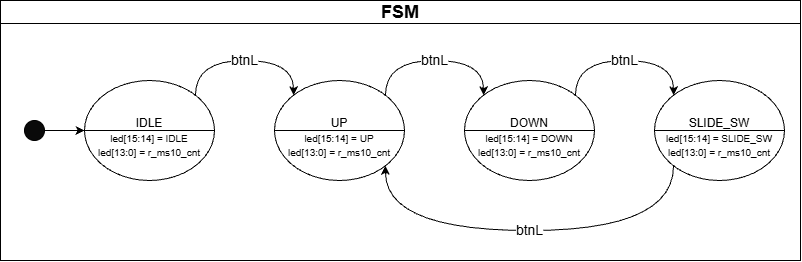

The diagram above was exported from draw.io. Its source (the exported page's mxGraphModel, read from the mxfile embedded in the PNG):
<mxGraphModel dx="722" dy="948" grid="1" gridSize="10" guides="1" tooltips="1" connect="1" arrows="1" fold="1" page="1" pageScale="1" pageWidth="827" pageHeight="1169" math="0" shadow="0">
  <root>
    <mxCell id="0" />
    <mxCell id="1" parent="0" />
    <mxCell id="y57rC61s_5A8WWTtdI9b-31" connectable="0" parent="1" style="group" value="" vertex="1">
      <mxGeometry height="260" width="800" x="10" y="130" as="geometry" />
    </mxCell>
    <mxCell id="y57rC61s_5A8WWTtdI9b-26" edge="1" parent="y57rC61s_5A8WWTtdI9b-31" source="y57rC61s_5A8WWTtdI9b-7" style="edgeStyle=orthogonalEdgeStyle;rounded=0;orthogonalLoop=1;jettySize=auto;html=1;exitX=1;exitY=0;exitDx=0;exitDy=0;entryX=0;entryY=0;entryDx=0;entryDy=0;defaultLabelBackgroundColor=gap;curved=1;curveGeometry=1;" target="y57rC61s_5A8WWTtdI9b-22" value="&lt;font style=&quot;font-size: 14px;&quot;&gt;btnL&lt;/font&gt;">
      <mxGeometry relative="1" as="geometry">
        <Array as="points">
          <mxPoint x="195" y="60" />
          <mxPoint x="293" y="60" />
        </Array>
      </mxGeometry>
    </mxCell>
    <mxCell id="y57rC61s_5A8WWTtdI9b-7" parent="y57rC61s_5A8WWTtdI9b-31" style="shape=lineEllipse;perimeter=ellipsePerimeter;whiteSpace=wrap;html=1;backgroundOutline=1;" value="&lt;div&gt;&lt;br&gt;&lt;/div&gt;IDLE&lt;div&gt;&lt;font style=&quot;font-size: 10px;&quot;&gt;led[15:14] = IDLE&lt;/font&gt;&lt;/div&gt;&lt;div&gt;&lt;font style=&quot;font-size: 10px;&quot;&gt;led[13:0] = r_ms10_cnt&lt;/font&gt;&lt;/div&gt;" vertex="1">
      <mxGeometry height="100" width="130" x="84" y="80" as="geometry" />
    </mxCell>
    <mxCell id="y57rC61s_5A8WWTtdI9b-16" edge="1" parent="y57rC61s_5A8WWTtdI9b-31" source="y57rC61s_5A8WWTtdI9b-17" style="endArrow=classic;html=1;rounded=0;defaultLabelBackgroundColor=gap;entryX=0;entryY=0.5;entryDx=0;entryDy=0;" target="y57rC61s_5A8WWTtdI9b-7" value="">
      <mxGeometry height="50" relative="1" width="50" as="geometry">
        <mxPoint x="29" y="130" as="sourcePoint" />
        <mxPoint x="394" y="240" as="targetPoint" />
      </mxGeometry>
    </mxCell>
    <mxCell id="y57rC61s_5A8WWTtdI9b-21" edge="1" parent="y57rC61s_5A8WWTtdI9b-31" source="y57rC61s_5A8WWTtdI9b-17" style="edgeStyle=orthogonalEdgeStyle;rounded=0;orthogonalLoop=1;jettySize=auto;html=1;defaultLabelBackgroundColor=gap;exitX=1;exitY=0.5;exitDx=0;exitDy=0;" target="y57rC61s_5A8WWTtdI9b-7" value="">
      <mxGeometry relative="1" as="geometry" />
    </mxCell>
    <mxCell id="y57rC61s_5A8WWTtdI9b-27" edge="1" parent="y57rC61s_5A8WWTtdI9b-31" source="y57rC61s_5A8WWTtdI9b-22" style="edgeStyle=orthogonalEdgeStyle;rounded=0;orthogonalLoop=1;jettySize=auto;html=1;exitX=1;exitY=0;exitDx=0;exitDy=0;entryX=0;entryY=0;entryDx=0;entryDy=0;defaultLabelBackgroundColor=gap;curved=1;curveGeometry=1;" target="y57rC61s_5A8WWTtdI9b-23" value="&lt;font style=&quot;font-size: 14px;&quot;&gt;btnL&lt;/font&gt;">
      <mxGeometry relative="1" as="geometry">
        <Array as="points">
          <mxPoint x="385" y="60" />
          <mxPoint x="483" y="60" />
        </Array>
      </mxGeometry>
    </mxCell>
    <mxCell id="y57rC61s_5A8WWTtdI9b-22" parent="y57rC61s_5A8WWTtdI9b-31" style="shape=lineEllipse;perimeter=ellipsePerimeter;whiteSpace=wrap;html=1;backgroundOutline=1;" value="&lt;div&gt;&lt;br&gt;&lt;/div&gt;&lt;div&gt;&lt;font style=&quot;&quot;&gt;UP&lt;/font&gt;&lt;/div&gt;&lt;div&gt;&lt;font style=&quot;font-size: 10px;&quot;&gt;led[15:14] = UP&lt;/font&gt;&lt;/div&gt;&lt;div&gt;&lt;font style=&quot;font-size: 10px;&quot;&gt;led[13:0] = r_ms10_cnt&lt;/font&gt;&lt;/div&gt;" vertex="1">
      <mxGeometry height="100" width="130" x="274" y="80" as="geometry" />
    </mxCell>
    <mxCell id="y57rC61s_5A8WWTtdI9b-28" edge="1" parent="y57rC61s_5A8WWTtdI9b-31" source="y57rC61s_5A8WWTtdI9b-23" style="edgeStyle=orthogonalEdgeStyle;rounded=0;orthogonalLoop=1;jettySize=auto;html=1;exitX=1;exitY=0;exitDx=0;exitDy=0;entryX=0;entryY=0;entryDx=0;entryDy=0;defaultLabelBackgroundColor=gap;curved=1;curveGeometry=1;" target="y57rC61s_5A8WWTtdI9b-24" value="&lt;font style=&quot;font-size: 14px;&quot;&gt;btnL&lt;/font&gt;">
      <mxGeometry relative="1" as="geometry">
        <Array as="points">
          <mxPoint x="575" y="60" />
          <mxPoint x="673" y="60" />
        </Array>
      </mxGeometry>
    </mxCell>
    <mxCell id="y57rC61s_5A8WWTtdI9b-23" parent="y57rC61s_5A8WWTtdI9b-31" style="shape=lineEllipse;perimeter=ellipsePerimeter;whiteSpace=wrap;html=1;backgroundOutline=1;" value="&lt;div&gt;&lt;br&gt;&lt;/div&gt;DOWN&lt;div&gt;&lt;font style=&quot;font-size: 10px;&quot;&gt;led[15:14] = DOWN&lt;/font&gt;&lt;/div&gt;&lt;div&gt;&lt;font style=&quot;font-size: 10px;&quot;&gt;led[13:0] = r_ms10_cnt&lt;/font&gt;&lt;/div&gt;" vertex="1">
      <mxGeometry height="100" width="130" x="464" y="80" as="geometry" />
    </mxCell>
    <mxCell id="y57rC61s_5A8WWTtdI9b-29" edge="1" parent="y57rC61s_5A8WWTtdI9b-31" source="y57rC61s_5A8WWTtdI9b-24" style="edgeStyle=orthogonalEdgeStyle;rounded=0;orthogonalLoop=1;jettySize=auto;html=1;exitX=0;exitY=1;exitDx=0;exitDy=0;entryX=1;entryY=1;entryDx=0;entryDy=0;defaultLabelBackgroundColor=gap;curved=1;curveGeometry=1;" target="y57rC61s_5A8WWTtdI9b-22" value="&lt;font style=&quot;font-size: 14px;&quot;&gt;btnL&lt;/font&gt;">
      <mxGeometry relative="1" as="geometry">
        <Array as="points">
          <mxPoint x="673" y="230" />
          <mxPoint x="385" y="230" />
        </Array>
      </mxGeometry>
    </mxCell>
    <mxCell id="y57rC61s_5A8WWTtdI9b-24" parent="y57rC61s_5A8WWTtdI9b-31" style="shape=lineEllipse;perimeter=ellipsePerimeter;whiteSpace=wrap;html=1;backgroundOutline=1;" value="&lt;div&gt;&lt;br&gt;&lt;/div&gt;&lt;div&gt;&lt;font style=&quot;&quot;&gt;SLIDE_SW&lt;/font&gt;&lt;/div&gt;&lt;div&gt;&lt;font style=&quot;font-size: 10px;&quot;&gt;led[15:14] = SLIDE_SW&lt;/font&gt;&lt;/div&gt;&lt;div&gt;&lt;font style=&quot;font-size: 10px;&quot;&gt;led[13:0] = r_ms10_cnt&lt;/font&gt;&lt;/div&gt;" vertex="1">
      <mxGeometry height="100" width="130" x="654" y="80" as="geometry" />
    </mxCell>
    <mxCell id="y57rC61s_5A8WWTtdI9b-25" edge="1" parent="y57rC61s_5A8WWTtdI9b-31" style="endArrow=classic;html=1;rounded=0;defaultLabelBackgroundColor=gap;entryX=0;entryY=0.5;entryDx=0;entryDy=0;" target="y57rC61s_5A8WWTtdI9b-17" value="">
      <mxGeometry height="50" relative="1" width="50" as="geometry">
        <mxPoint x="29" y="130" as="sourcePoint" />
        <mxPoint x="84" y="130" as="targetPoint" />
      </mxGeometry>
    </mxCell>
    <mxCell id="y57rC61s_5A8WWTtdI9b-17" parent="y57rC61s_5A8WWTtdI9b-31" style="ellipse;whiteSpace=wrap;html=1;shapeInside=1;aspect=fixed;gradientColor=none;fillColor=#0A0A0A;" value="" vertex="1">
      <mxGeometry height="20" width="20" x="24" y="120" as="geometry" />
    </mxCell>
    <mxCell id="y57rC61s_5A8WWTtdI9b-30" parent="y57rC61s_5A8WWTtdI9b-31" style="swimlane;whiteSpace=wrap;html=1;startSize=23;" value="&lt;font style=&quot;font-size: 18px;&quot;&gt;FSM&lt;/font&gt;" vertex="1">
      <mxGeometry height="260" width="800" as="geometry" />
    </mxCell>
  </root>
</mxGraphModel>